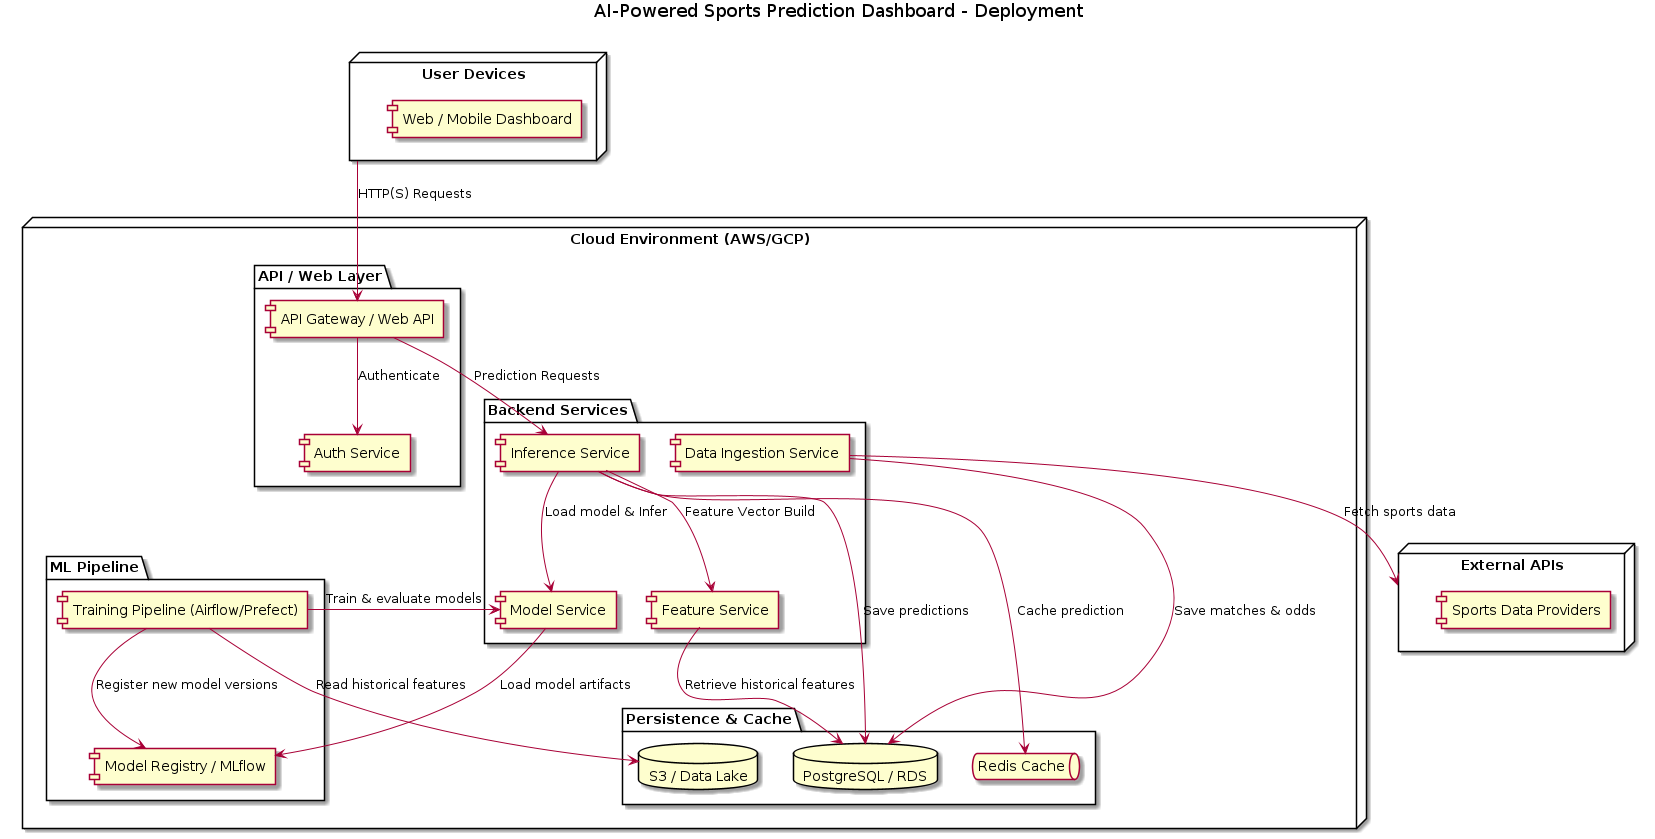

The diagram above was rendered by PlantUML. Its source (embedded in the PNG):
@startuml
title AI-Powered Sports Prediction Dashboard - Deployment

node "User Devices" as UserClient {
  [Web / Mobile Dashboard]
}

node "Cloud Environment (AWS/GCP)" as Cloud {
  
  folder "API / Web Layer" {
    component "API Gateway / Web API" as API
    component "Auth Service" as Auth
  }
  
  folder "Backend Services" {
    component "Inference Service" as Inference
    component "Feature Service" as Feature
    component "Model Service" as Model
    component "Data Ingestion Service" as Ingest
  }

  folder "Persistence & Cache" {
    database "PostgreSQL / RDS" as DB
    database "S3 / Data Lake" as DataLake
    queue "Redis Cache" as Cache
  }

  folder "ML Pipeline" {
    component "Training Pipeline (Airflow/Prefect)" as Trainer
    component "Model Registry / MLflow" as MLflow
  }
}

node "External APIs" as External {
  [Sports Data Providers]
}

UserClient --> API : HTTP(S) Requests
API --> Auth : Authenticate
API --> Inference : Prediction Requests
Inference --> Feature : Feature Vector Build
Feature --> DB : Retrieve historical features
Inference --> Model : Load model & Infer
Model --> MLflow : Load model artifacts
Inference --> Cache : Cache prediction
Inference --> DB : Save predictions
Ingest --> External : Fetch sports data
Ingest --> DB : Save matches & odds
Trainer --> DataLake : Read historical features
Trainer --> Model : Train & evaluate models
Trainer --> MLflow : Register new model versions

@enduml